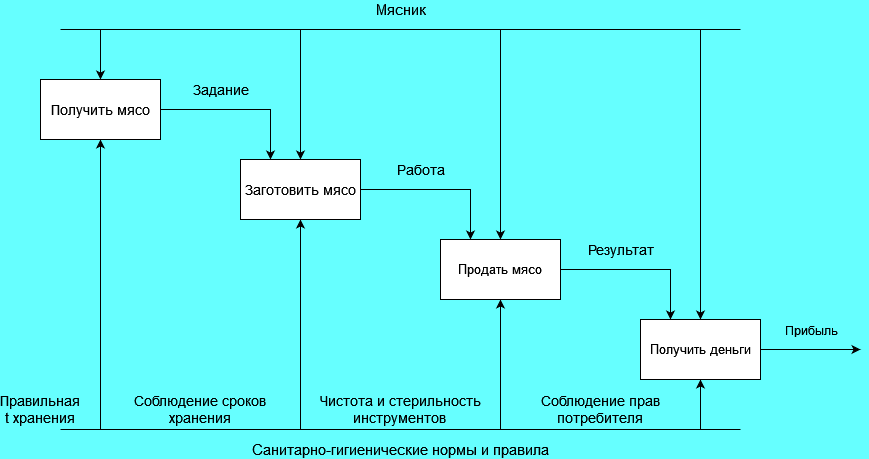

The diagram above was exported from draw.io. Its source (the exported page's mxGraphModel, read from the mxfile embedded in the PNG):
<mxGraphModel dx="1254" dy="729" grid="1" gridSize="10" guides="1" tooltips="1" connect="1" arrows="1" fold="1" page="1" pageScale="1" pageWidth="900" pageHeight="550" background="#66FFFF" math="0" shadow="0">
  <root>
    <mxCell id="0" />
    <mxCell id="1" parent="0" />
    <mxCell id="lKyGbPgs7ZiVb-ORbYcd-1" value="Мясник" style="endArrow=none;html=1;rounded=0;strokeWidth=1;fontSize=15;labelBackgroundColor=none;fontColor=default;" edge="1" parent="1">
      <mxGeometry y="20" width="50" height="50" relative="1" as="geometry">
        <mxPoint x="80" y="80" as="sourcePoint" />
        <mxPoint x="760" y="80" as="targetPoint" />
        <mxPoint as="offset" />
      </mxGeometry>
    </mxCell>
    <mxCell id="lKyGbPgs7ZiVb-ORbYcd-3" style="edgeStyle=orthogonalEdgeStyle;rounded=0;orthogonalLoop=1;jettySize=auto;html=1;startArrow=classic;startFill=1;endArrow=none;endFill=0;labelBackgroundColor=none;fontColor=default;" edge="1" parent="1" source="lKyGbPgs7ZiVb-ORbYcd-2">
      <mxGeometry relative="1" as="geometry">
        <mxPoint x="120" y="80" as="targetPoint" />
      </mxGeometry>
    </mxCell>
    <mxCell id="lKyGbPgs7ZiVb-ORbYcd-5" style="edgeStyle=orthogonalEdgeStyle;rounded=0;orthogonalLoop=1;jettySize=auto;html=1;startArrow=classic;startFill=1;endArrow=none;endFill=0;labelBackgroundColor=none;fontColor=default;" edge="1" parent="1" source="lKyGbPgs7ZiVb-ORbYcd-2">
      <mxGeometry relative="1" as="geometry">
        <mxPoint x="120" y="480" as="targetPoint" />
      </mxGeometry>
    </mxCell>
    <mxCell id="lKyGbPgs7ZiVb-ORbYcd-11" value="&lt;font style=&quot;font-size: 14px;&quot;&gt;Задание&lt;/font&gt;" style="edgeStyle=orthogonalEdgeStyle;rounded=0;orthogonalLoop=1;jettySize=auto;html=1;exitX=1;exitY=0.5;exitDx=0;exitDy=0;entryX=0.25;entryY=0;entryDx=0;entryDy=0;labelBackgroundColor=none;fontColor=default;" edge="1" parent="1" source="lKyGbPgs7ZiVb-ORbYcd-2" target="lKyGbPgs7ZiVb-ORbYcd-6">
      <mxGeometry x="-0.25" y="20" relative="1" as="geometry">
        <mxPoint as="offset" />
      </mxGeometry>
    </mxCell>
    <mxCell id="lKyGbPgs7ZiVb-ORbYcd-2" value="&lt;font style=&quot;font-size: 14px;&quot;&gt;Получить мясо&lt;/font&gt;" style="rounded=0;whiteSpace=wrap;html=1;labelBackgroundColor=none;" vertex="1" parent="1">
      <mxGeometry x="60" y="130" width="120" height="60" as="geometry" />
    </mxCell>
    <mxCell id="lKyGbPgs7ZiVb-ORbYcd-4" value="Санитарно-гигиенические нормы и правила" style="endArrow=none;html=1;rounded=0;fontSize=15;labelBackgroundColor=none;fontColor=default;" edge="1" parent="1">
      <mxGeometry y="-20" width="50" height="50" relative="1" as="geometry">
        <mxPoint x="80" y="480" as="sourcePoint" />
        <mxPoint x="760" y="480" as="targetPoint" />
        <mxPoint as="offset" />
      </mxGeometry>
    </mxCell>
    <mxCell id="lKyGbPgs7ZiVb-ORbYcd-9" style="edgeStyle=orthogonalEdgeStyle;rounded=0;orthogonalLoop=1;jettySize=auto;html=1;exitX=0.5;exitY=0;exitDx=0;exitDy=0;startArrow=classic;startFill=1;endArrow=none;endFill=0;labelBackgroundColor=none;fontColor=default;" edge="1" parent="1" source="lKyGbPgs7ZiVb-ORbYcd-6">
      <mxGeometry relative="1" as="geometry">
        <mxPoint x="320" y="80" as="targetPoint" />
      </mxGeometry>
    </mxCell>
    <mxCell id="lKyGbPgs7ZiVb-ORbYcd-10" style="edgeStyle=orthogonalEdgeStyle;rounded=0;orthogonalLoop=1;jettySize=auto;html=1;startArrow=classic;startFill=1;endArrow=none;endFill=0;labelBackgroundColor=none;fontColor=default;" edge="1" parent="1" source="lKyGbPgs7ZiVb-ORbYcd-6">
      <mxGeometry relative="1" as="geometry">
        <mxPoint x="320" y="480" as="targetPoint" />
      </mxGeometry>
    </mxCell>
    <mxCell id="lKyGbPgs7ZiVb-ORbYcd-14" value="&lt;font style=&quot;font-size: 14px;&quot;&gt;Работа&lt;/font&gt;" style="edgeStyle=orthogonalEdgeStyle;rounded=0;orthogonalLoop=1;jettySize=auto;html=1;exitX=1;exitY=0.5;exitDx=0;exitDy=0;entryX=0.25;entryY=0;entryDx=0;entryDy=0;labelBackgroundColor=none;fontColor=default;" edge="1" parent="1" source="lKyGbPgs7ZiVb-ORbYcd-6" target="lKyGbPgs7ZiVb-ORbYcd-7">
      <mxGeometry x="-0.25" y="20" relative="1" as="geometry">
        <mxPoint as="offset" />
      </mxGeometry>
    </mxCell>
    <mxCell id="lKyGbPgs7ZiVb-ORbYcd-6" value="&lt;font style=&quot;font-size: 14px;&quot;&gt;Заготовить мясо&lt;/font&gt;" style="rounded=0;whiteSpace=wrap;html=1;fontSize=15;labelBackgroundColor=none;" vertex="1" parent="1">
      <mxGeometry x="260" y="210" width="120" height="60" as="geometry" />
    </mxCell>
    <mxCell id="lKyGbPgs7ZiVb-ORbYcd-12" style="edgeStyle=orthogonalEdgeStyle;rounded=0;orthogonalLoop=1;jettySize=auto;html=1;exitX=0.5;exitY=0;exitDx=0;exitDy=0;endArrow=none;endFill=0;startArrow=classic;startFill=1;labelBackgroundColor=none;fontColor=default;" edge="1" parent="1" source="lKyGbPgs7ZiVb-ORbYcd-7">
      <mxGeometry relative="1" as="geometry">
        <mxPoint x="520" y="80" as="targetPoint" />
      </mxGeometry>
    </mxCell>
    <mxCell id="lKyGbPgs7ZiVb-ORbYcd-13" style="edgeStyle=orthogonalEdgeStyle;rounded=0;orthogonalLoop=1;jettySize=auto;html=1;startArrow=classic;startFill=1;endArrow=none;endFill=0;labelBackgroundColor=none;fontColor=default;" edge="1" parent="1" source="lKyGbPgs7ZiVb-ORbYcd-7">
      <mxGeometry relative="1" as="geometry">
        <mxPoint x="520" y="480" as="targetPoint" />
      </mxGeometry>
    </mxCell>
    <mxCell id="lKyGbPgs7ZiVb-ORbYcd-15" value="&lt;font style=&quot;font-size: 14px;&quot;&gt;Результат&lt;/font&gt;" style="edgeStyle=orthogonalEdgeStyle;rounded=0;orthogonalLoop=1;jettySize=auto;html=1;exitX=1;exitY=0.5;exitDx=0;exitDy=0;entryX=0.25;entryY=0;entryDx=0;entryDy=0;labelBackgroundColor=none;fontColor=default;" edge="1" parent="1" source="lKyGbPgs7ZiVb-ORbYcd-7" target="lKyGbPgs7ZiVb-ORbYcd-8">
      <mxGeometry x="-0.25" y="20" relative="1" as="geometry">
        <mxPoint as="offset" />
      </mxGeometry>
    </mxCell>
    <mxCell id="lKyGbPgs7ZiVb-ORbYcd-7" value="&lt;font style=&quot;font-size: 13px;&quot;&gt;Продать мясо&lt;/font&gt;" style="rounded=0;whiteSpace=wrap;html=1;labelBackgroundColor=none;" vertex="1" parent="1">
      <mxGeometry x="460" y="290" width="120" height="60" as="geometry" />
    </mxCell>
    <mxCell id="lKyGbPgs7ZiVb-ORbYcd-16" style="edgeStyle=orthogonalEdgeStyle;rounded=0;orthogonalLoop=1;jettySize=auto;html=1;exitX=0.5;exitY=0;exitDx=0;exitDy=0;startArrow=classic;startFill=1;endArrow=none;endFill=0;labelBackgroundColor=none;fontColor=default;" edge="1" parent="1" source="lKyGbPgs7ZiVb-ORbYcd-8">
      <mxGeometry relative="1" as="geometry">
        <mxPoint x="720" y="80" as="targetPoint" />
      </mxGeometry>
    </mxCell>
    <mxCell id="lKyGbPgs7ZiVb-ORbYcd-17" style="edgeStyle=orthogonalEdgeStyle;rounded=0;orthogonalLoop=1;jettySize=auto;html=1;exitX=0.5;exitY=1;exitDx=0;exitDy=0;startArrow=classic;startFill=1;endArrow=none;endFill=0;labelBackgroundColor=none;fontColor=default;" edge="1" parent="1" source="lKyGbPgs7ZiVb-ORbYcd-8">
      <mxGeometry relative="1" as="geometry">
        <mxPoint x="720" y="480" as="targetPoint" />
      </mxGeometry>
    </mxCell>
    <mxCell id="lKyGbPgs7ZiVb-ORbYcd-18" style="edgeStyle=orthogonalEdgeStyle;rounded=0;orthogonalLoop=1;jettySize=auto;html=1;labelBackgroundColor=none;fontColor=default;" edge="1" parent="1" source="lKyGbPgs7ZiVb-ORbYcd-8">
      <mxGeometry relative="1" as="geometry">
        <mxPoint x="880" y="400" as="targetPoint" />
      </mxGeometry>
    </mxCell>
    <mxCell id="lKyGbPgs7ZiVb-ORbYcd-19" value="Прибыль" style="edgeLabel;html=1;align=center;verticalAlign=middle;resizable=0;points=[];fontSize=12;labelBackgroundColor=none;" vertex="1" connectable="0" parent="lKyGbPgs7ZiVb-ORbYcd-18">
      <mxGeometry x="-0.0414" relative="1" as="geometry">
        <mxPoint x="2" y="-20" as="offset" />
      </mxGeometry>
    </mxCell>
    <mxCell id="lKyGbPgs7ZiVb-ORbYcd-8" value="&lt;font style=&quot;font-size: 13px;&quot;&gt;Получить деньги&lt;/font&gt;" style="rounded=0;whiteSpace=wrap;html=1;labelBackgroundColor=none;" vertex="1" parent="1">
      <mxGeometry x="660" y="370" width="120" height="60" as="geometry" />
    </mxCell>
    <mxCell id="lKyGbPgs7ZiVb-ORbYcd-20" value="&lt;font style=&quot;font-size: 14px;&quot;&gt;Правильная t хранения&lt;/font&gt;" style="text;html=1;strokeColor=none;fillColor=none;align=center;verticalAlign=middle;whiteSpace=wrap;rounded=0;labelBackgroundColor=none;" vertex="1" parent="1">
      <mxGeometry x="30" y="430" width="60" height="60" as="geometry" />
    </mxCell>
    <mxCell id="lKyGbPgs7ZiVb-ORbYcd-21" value="Соблюдение сроков хранения" style="text;html=1;strokeColor=none;fillColor=none;align=center;verticalAlign=middle;whiteSpace=wrap;rounded=0;fontSize=14;labelBackgroundColor=none;" vertex="1" parent="1">
      <mxGeometry x="150" y="445" width="140" height="30" as="geometry" />
    </mxCell>
    <mxCell id="lKyGbPgs7ZiVb-ORbYcd-22" value="&lt;font style=&quot;font-size: 14px;&quot;&gt;Чистота и стерильность инструментов&lt;br&gt;&lt;/font&gt;" style="text;html=1;strokeColor=none;fillColor=none;align=center;verticalAlign=middle;whiteSpace=wrap;rounded=0;labelBackgroundColor=none;" vertex="1" parent="1">
      <mxGeometry x="330" y="445" width="180" height="30" as="geometry" />
    </mxCell>
    <mxCell id="lKyGbPgs7ZiVb-ORbYcd-23" value="Соблюдение прав потребителя" style="text;html=1;strokeColor=none;fillColor=none;align=center;verticalAlign=middle;whiteSpace=wrap;rounded=0;fontSize=14;labelBackgroundColor=none;" vertex="1" parent="1">
      <mxGeometry x="530" y="445" width="180" height="30" as="geometry" />
    </mxCell>
  </root>
</mxGraphModel>